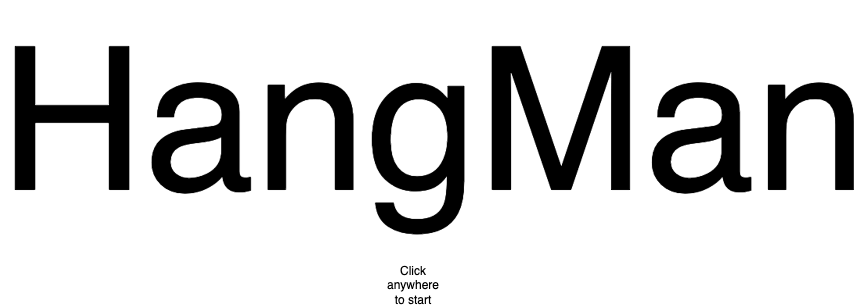

The diagram above was exported from draw.io. Its source (the exported page's mxGraphModel, read from the mxfile embedded in the PNG):
<mxGraphModel dx="1085" dy="784" grid="1" gridSize="10" guides="1" tooltips="1" connect="1" arrows="1" fold="1" page="1" pageScale="1" pageWidth="850" pageHeight="1100" math="0" shadow="0">
  <root>
    <mxCell id="0" />
    <mxCell id="1" parent="0" />
    <mxCell id="AmAm6hf0W-mhwNTb8nbl-2" value="&lt;span style=&quot;font-size: 200px&quot;&gt;HangMan&lt;/span&gt;" style="text;html=1;strokeColor=none;fillColor=none;align=center;verticalAlign=middle;whiteSpace=wrap;rounded=0;" vertex="1" parent="1">
      <mxGeometry x="200" y="70" width="600" height="160" as="geometry" />
    </mxCell>
    <mxCell id="AmAm6hf0W-mhwNTb8nbl-5" value="Click anywhere to start" style="text;html=1;strokeColor=none;fillColor=none;align=center;verticalAlign=middle;whiteSpace=wrap;rounded=0;fontSize=12;" vertex="1" parent="1">
      <mxGeometry x="450" y="300" width="60" height="30" as="geometry" />
    </mxCell>
  </root>
</mxGraphModel>